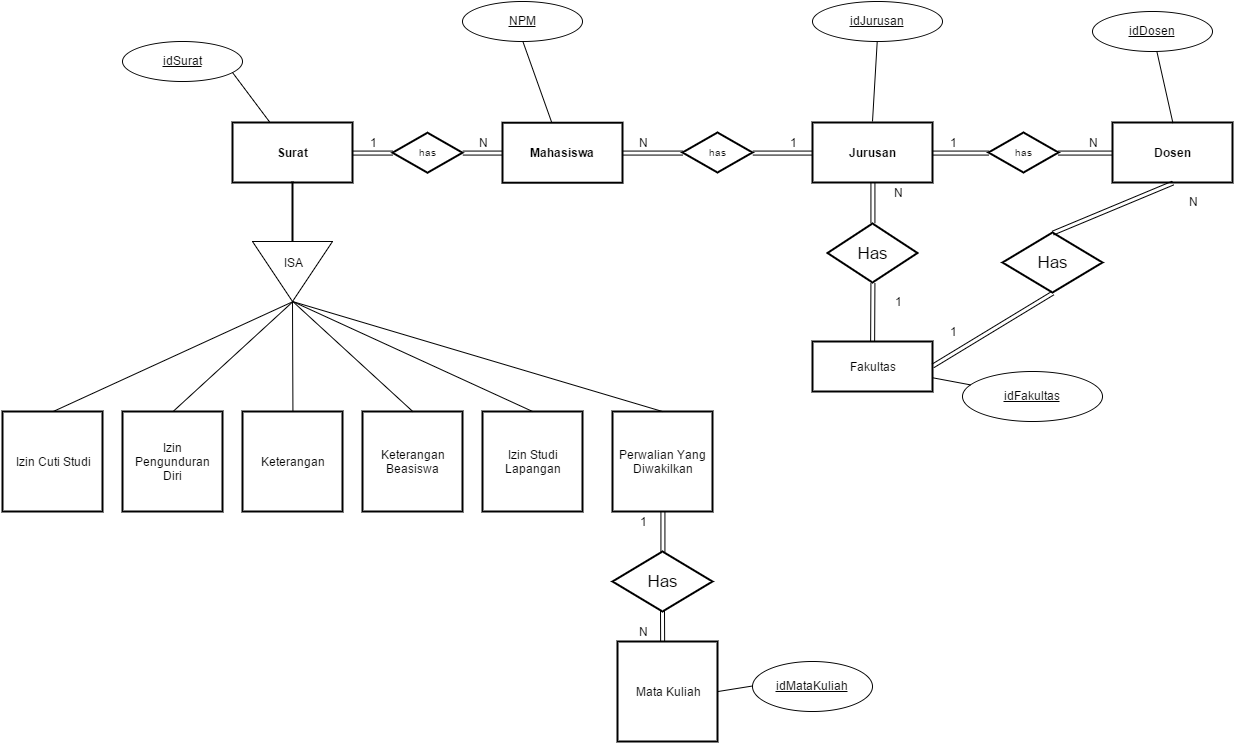

The diagram above was exported from draw.io. Its source (the exported page's mxGraphModel, read from the mxfile embedded in the PNG):
<mxGraphModel dx="2101" dy="667" grid="1" gridSize="10" guides="1" tooltips="1" connect="1" arrows="1" fold="1" page="1" pageScale="1" pageWidth="850" pageHeight="1100" math="0" shadow="0">
  <root>
    <mxCell id="0" style=";html=1;" />
    <mxCell id="1" style=";html=1;" parent="0" />
    <mxCell id="2" value="Mahasiswa" style="strokeWidth=2;shape=mxgraph.er.entity;fontColor=#000000;buttonStyle=rect;fillColor=#ffffff;buttonText=;fontStyle=1;html=1;" vertex="1" parent="1">
      <mxGeometry x="400" y="141.21739130434776" width="120" height="60" as="geometry" />
    </mxCell>
    <mxCell id="4" value="Dosen" style="strokeWidth=2;shape=mxgraph.er.entity;fontColor=#000000;buttonStyle=rect;fillColor=#ffffff;buttonText=;fontStyle=1;html=1;" vertex="1" parent="1">
      <mxGeometry x="1010" y="141" width="120" height="60" as="geometry" />
    </mxCell>
    <mxCell id="5" value="Surat" style="strokeWidth=2;shape=mxgraph.er.entity;fontColor=#000000;buttonStyle=rect;fillColor=#ffffff;buttonText=;fontStyle=1;html=1;" vertex="1" parent="1">
      <mxGeometry x="130" y="141" width="120" height="60" as="geometry" />
    </mxCell>
    <mxCell id="6" value="Jurusan" style="strokeWidth=2;shape=mxgraph.er.entity;fontColor=#000000;buttonStyle=rect;fillColor=#ffffff;buttonText=;fontStyle=1;html=1;" vertex="1" parent="1">
      <mxGeometry x="710" y="141" width="120" height="60" as="geometry" />
    </mxCell>
    <mxCell id="7" value="has" style="strokeWidth=2;shape=mxgraph.er.has;buttonText=;fontSize=10;buttonStyle=rhombus;fontColor=#000000;fontStyle=0;html=1;" vertex="1" parent="1">
      <mxGeometry x="580" y="151" width="70" height="40" as="geometry" />
    </mxCell>
    <mxCell id="8" value="has" style="strokeWidth=2;shape=mxgraph.er.has;buttonText=;fontSize=10;buttonStyle=rhombus;fontColor=#000000;fontStyle=0;html=1;" vertex="1" parent="1">
      <mxGeometry x="290" y="151.21739130434776" width="70" height="40" as="geometry" />
    </mxCell>
    <mxCell id="9" value="has" style="strokeWidth=2;shape=mxgraph.er.has;buttonText=;fontSize=10;buttonStyle=rhombus;fontColor=#000000;fontStyle=0;html=1;" vertex="1" parent="1">
      <mxGeometry x="886" y="151" width="70" height="40" as="geometry" />
    </mxCell>
    <mxCell id="5b39d62431f53cd7-61" value="Has" style="shape=rhombus;strokeWidth=2;fontSize=17;perimeter=rhombusPerimeter;whiteSpace=wrap;html=1;align=center;" vertex="1" parent="1">
      <mxGeometry x="725" y="242" width="90" height="59" as="geometry" />
    </mxCell>
    <mxCell id="5b39d62431f53cd7-62" value="Fakultas" style="strokeWidth=2;whiteSpace=wrap;html=1;align=center;" vertex="1" parent="1">
      <mxGeometry x="710" y="360" width="120" height="50" as="geometry" />
    </mxCell>
    <mxCell id="5b39d62431f53cd7-65" value="" style="triangle;whiteSpace=wrap;html=1;direction=south;" vertex="1" parent="1">
      <mxGeometry x="150" y="260" width="80" height="60" as="geometry" />
    </mxCell>
    <mxCell id="5b39d62431f53cd7-66" value="ISA" style="text;html=1;strokeColor=none;fillColor=none;align=center;verticalAlign=middle;whiteSpace=wrap;" vertex="1" parent="1">
      <mxGeometry x="170" y="271" width="40" height="20" as="geometry" />
    </mxCell>
    <mxCell id="5b39d62431f53cd7-67" value="Izin Pengunduran Diri" style="strokeWidth=2;whiteSpace=wrap;html=1;align=center;" vertex="1" parent="1">
      <mxGeometry x="20" y="430" width="100" height="100" as="geometry" />
    </mxCell>
    <mxCell id="5b39d62431f53cd7-68" value="Izin Cuti Studi" style="strokeWidth=2;whiteSpace=wrap;html=1;align=center;" vertex="1" parent="1">
      <mxGeometry x="-100" y="430" width="100" height="100" as="geometry" />
    </mxCell>
    <mxCell id="5b39d62431f53cd7-69" value="Keterangan" style="strokeWidth=2;whiteSpace=wrap;html=1;align=center;" vertex="1" parent="1">
      <mxGeometry x="140" y="430" width="100" height="100" as="geometry" />
    </mxCell>
    <mxCell id="5b39d62431f53cd7-70" value="Keterangan Beasiswa" style="strokeWidth=2;whiteSpace=wrap;html=1;align=center;" vertex="1" parent="1">
      <mxGeometry x="260" y="430" width="100" height="100" as="geometry" />
    </mxCell>
    <mxCell id="5b39d62431f53cd7-71" value="Izin Studi Lapangan" style="strokeWidth=2;whiteSpace=wrap;html=1;align=center;" vertex="1" parent="1">
      <mxGeometry x="380" y="430" width="100" height="100" as="geometry" />
    </mxCell>
    <mxCell id="5b39d62431f53cd7-72" value="Perwalian Yang Diwakilkan" style="strokeWidth=2;whiteSpace=wrap;html=1;align=center;" vertex="1" parent="1">
      <mxGeometry x="510" y="430" width="100" height="100" as="geometry" />
    </mxCell>
    <mxCell id="5b39d62431f53cd7-73" value="" style="endArrow=none;html=1;entryX=0.5;entryY=0;exitX=1;exitY=0.5;" edge="1" parent="1" source="5b39d62431f53cd7-65" target="5b39d62431f53cd7-68">
      <mxGeometry width="50" height="50" relative="1" as="geometry">
        <mxPoint x="-100" y="600" as="sourcePoint" />
        <mxPoint x="-50" y="550" as="targetPoint" />
      </mxGeometry>
    </mxCell>
    <mxCell id="5b39d62431f53cd7-75" value="" style="endArrow=none;html=1;entryX=0.5;entryY=0;exitX=1;exitY=0.5;" edge="1" parent="1" source="5b39d62431f53cd7-65" target="5b39d62431f53cd7-67">
      <mxGeometry width="50" height="50" relative="1" as="geometry">
        <mxPoint x="-100" y="600" as="sourcePoint" />
        <mxPoint x="-50" y="550" as="targetPoint" />
      </mxGeometry>
    </mxCell>
    <mxCell id="5b39d62431f53cd7-76" value="" style="endArrow=none;html=1;entryX=0.5;entryY=0;" edge="1" parent="1" target="5b39d62431f53cd7-69">
      <mxGeometry width="50" height="50" relative="1" as="geometry">
        <mxPoint x="190" y="320" as="sourcePoint" />
        <mxPoint x="-50" y="550" as="targetPoint" />
      </mxGeometry>
    </mxCell>
    <mxCell id="5b39d62431f53cd7-77" value="" style="endArrow=none;html=1;entryX=0.5;entryY=0;exitX=1;exitY=0.5;" edge="1" parent="1" source="5b39d62431f53cd7-65" target="5b39d62431f53cd7-70">
      <mxGeometry width="50" height="50" relative="1" as="geometry">
        <mxPoint x="-100" y="600" as="sourcePoint" />
        <mxPoint x="-50" y="550" as="targetPoint" />
      </mxGeometry>
    </mxCell>
    <mxCell id="5b39d62431f53cd7-78" value="" style="endArrow=none;html=1;entryX=0.5;entryY=0;exitX=1;exitY=0.5;" edge="1" parent="1" source="5b39d62431f53cd7-65" target="5b39d62431f53cd7-71">
      <mxGeometry width="50" height="50" relative="1" as="geometry">
        <mxPoint x="-100" y="600" as="sourcePoint" />
        <mxPoint x="-50" y="550" as="targetPoint" />
      </mxGeometry>
    </mxCell>
    <mxCell id="5b39d62431f53cd7-79" value="" style="endArrow=none;html=1;entryX=0.5;entryY=0;exitX=1;exitY=0.5;" edge="1" parent="1" source="5b39d62431f53cd7-65" target="5b39d62431f53cd7-72">
      <mxGeometry width="50" height="50" relative="1" as="geometry">
        <mxPoint x="-100" y="600" as="sourcePoint" />
        <mxPoint x="-50" y="550" as="targetPoint" />
      </mxGeometry>
    </mxCell>
    <mxCell id="5b39d62431f53cd7-80" value="Has" style="shape=rhombus;strokeWidth=2;fontSize=17;perimeter=rhombusPerimeter;whiteSpace=wrap;html=1;align=center;" vertex="1" parent="1">
      <mxGeometry x="510" y="570" width="100" height="60" as="geometry" />
    </mxCell>
    <mxCell id="5b39d62431f53cd7-83" value="" style="line;strokeWidth=2;direction=south;html=1;" vertex="1" parent="1">
      <mxGeometry x="185" y="200" width="10" height="60" as="geometry" />
    </mxCell>
    <mxCell id="5b39d62431f53cd7-84" value="Mata Kuliah" style="strokeWidth=2;whiteSpace=wrap;html=1;align=center;" vertex="1" parent="1">
      <mxGeometry x="515" y="660" width="100" height="100" as="geometry" />
    </mxCell>
    <mxCell id="5b39d62431f53cd7-86" value="&lt;u&gt;idMataKuliah&lt;/u&gt;" style="ellipse;whiteSpace=wrap;html=1;" vertex="1" parent="1">
      <mxGeometry x="650" y="680" width="120" height="50" as="geometry" />
    </mxCell>
    <mxCell id="5b39d62431f53cd7-87" value="&lt;u&gt;idSurat&lt;/u&gt;" style="ellipse;whiteSpace=wrap;html=1;" vertex="1" parent="1">
      <mxGeometry x="20" y="60" width="120" height="40" as="geometry" />
    </mxCell>
    <mxCell id="5b39d62431f53cd7-88" value="&lt;u&gt;NPM&lt;/u&gt;" style="ellipse;whiteSpace=wrap;html=1;" vertex="1" parent="1">
      <mxGeometry x="360" y="20" width="120" height="40" as="geometry" />
    </mxCell>
    <mxCell id="5b39d62431f53cd7-89" value="&lt;u&gt;idJurusan&lt;/u&gt;" style="ellipse;whiteSpace=wrap;html=1;" vertex="1" parent="1">
      <mxGeometry x="710" y="20" width="130" height="40" as="geometry" />
    </mxCell>
    <mxCell id="5b39d62431f53cd7-90" value="&lt;u&gt;idFakultas&lt;/u&gt;" style="ellipse;whiteSpace=wrap;html=1;" vertex="1" parent="1">
      <mxGeometry x="860" y="390" width="140" height="50" as="geometry" />
    </mxCell>
    <mxCell id="5b39d62431f53cd7-91" value="&lt;u&gt;idDosen&lt;/u&gt;" style="ellipse;whiteSpace=wrap;html=1;" vertex="1" parent="1">
      <mxGeometry x="990" y="30" width="120" height="40" as="geometry" />
    </mxCell>
    <mxCell id="5b39d62431f53cd7-94" value="" style="endArrow=none;html=1;" edge="1" parent="1" source="5b39d62431f53cd7-62" target="5b39d62431f53cd7-90">
      <mxGeometry width="50" height="50" relative="1" as="geometry">
        <mxPoint x="830" y="435" as="sourcePoint" />
        <mxPoint x="900.7106781186548" y="385" as="targetPoint" />
      </mxGeometry>
    </mxCell>
    <mxCell id="5b39d62431f53cd7-95" value="" style="endArrow=none;html=1;exitX=0.5;exitY=0;" edge="1" parent="1" source="4" target="5b39d62431f53cd7-91">
      <mxGeometry width="50" height="50" relative="1" as="geometry">
        <mxPoint x="1040" y="160" as="sourcePoint" />
        <mxPoint x="1090" y="110" as="targetPoint" />
      </mxGeometry>
    </mxCell>
    <mxCell id="5b39d62431f53cd7-96" value="" style="endArrow=none;html=1;entryX=0.5;entryY=1;" edge="1" parent="1" target="5b39d62431f53cd7-89">
      <mxGeometry width="50" height="50" relative="1" as="geometry">
        <mxPoint x="770" y="140" as="sourcePoint" />
        <mxPoint x="810" y="70" as="targetPoint" />
      </mxGeometry>
    </mxCell>
    <mxCell id="5b39d62431f53cd7-97" value="" style="endArrow=none;html=1;entryX=0.5;entryY=1;" edge="1" parent="1" source="2" target="5b39d62431f53cd7-88">
      <mxGeometry width="50" height="50" relative="1" as="geometry">
        <mxPoint x="440" y="150" as="sourcePoint" />
        <mxPoint x="490" y="100" as="targetPoint" />
      </mxGeometry>
    </mxCell>
    <mxCell id="5b39d62431f53cd7-98" value="" style="endArrow=none;html=1;entryX=0;entryY=0.5;exitX=1;exitY=0.5;" edge="1" parent="1" source="5b39d62431f53cd7-84" target="5b39d62431f53cd7-86">
      <mxGeometry width="50" height="50" relative="1" as="geometry">
        <mxPoint x="615" y="735" as="sourcePoint" />
        <mxPoint x="665" y="685" as="targetPoint" />
      </mxGeometry>
    </mxCell>
    <mxCell id="5b39d62431f53cd7-99" value="" style="endArrow=none;html=1;" edge="1" parent="1" source="5">
      <mxGeometry width="50" height="50" relative="1" as="geometry">
        <mxPoint x="80" y="141" as="sourcePoint" />
        <mxPoint x="130" y="91" as="targetPoint" />
      </mxGeometry>
    </mxCell>
    <mxCell id="5b39d62431f53cd7-101" value="" style="shape=link;html=1;jettySize=auto;orthogonalLoop=1;entryX=0.5;entryY=1;exitX=0.5;exitY=0;" edge="1" parent="1" source="5b39d62431f53cd7-80" target="5b39d62431f53cd7-72">
      <mxGeometry width="50" height="50" relative="1" as="geometry">
        <mxPoint x="535" y="580" as="sourcePoint" />
        <mxPoint x="585" y="530" as="targetPoint" />
      </mxGeometry>
    </mxCell>
    <mxCell id="5b39d62431f53cd7-102" value="" style="shape=link;html=1;jettySize=auto;orthogonalLoop=1;exitX=0.5;exitY=0;" edge="1" parent="1">
      <mxGeometry x="560.1379310344828" y="619.7241379310345" width="50" height="50" as="geometry">
        <mxPoint x="560.1379310344828" y="659.7241379310345" as="sourcePoint" />
        <mxPoint x="560" y="630" as="targetPoint" />
      </mxGeometry>
    </mxCell>
    <mxCell id="5b39d62431f53cd7-103" value="" style="shape=link;html=1;jettySize=auto;orthogonalLoop=1;exitX=1;exitY=0.5;entryX=0;entryY=0.5;" edge="1" parent="1" source="2" target="7">
      <mxGeometry width="50" height="50" relative="1" as="geometry">
        <mxPoint x="530" y="200" as="sourcePoint" />
        <mxPoint x="580" y="150" as="targetPoint" />
      </mxGeometry>
    </mxCell>
    <mxCell id="5b39d62431f53cd7-104" value="" style="shape=link;html=1;jettySize=auto;orthogonalLoop=1;exitX=1;exitY=0.5;entryX=0;entryY=0.5;" edge="1" parent="1" source="7" target="6">
      <mxGeometry width="50" height="50" relative="1" as="geometry">
        <mxPoint x="660" y="200" as="sourcePoint" />
        <mxPoint x="710" y="150" as="targetPoint" />
      </mxGeometry>
    </mxCell>
    <mxCell id="5b39d62431f53cd7-105" value="" style="shape=link;html=1;jettySize=auto;orthogonalLoop=1;entryX=0;entryY=0.5;exitX=1;exitY=0.5;" edge="1" parent="1" source="6" target="9">
      <mxGeometry width="50" height="50" relative="1" as="geometry">
        <mxPoint x="830" y="200" as="sourcePoint" />
        <mxPoint x="880" y="150" as="targetPoint" />
      </mxGeometry>
    </mxCell>
    <mxCell id="5b39d62431f53cd7-106" value="" style="shape=link;html=1;jettySize=auto;orthogonalLoop=1;exitX=1;exitY=0.5;entryX=0;entryY=0.5;" edge="1" parent="1" source="9" target="4">
      <mxGeometry width="50" height="50" relative="1" as="geometry">
        <mxPoint x="960" y="200" as="sourcePoint" />
        <mxPoint x="1010" y="150" as="targetPoint" />
      </mxGeometry>
    </mxCell>
    <mxCell id="5b39d62431f53cd7-107" value="" style="shape=link;html=1;jettySize=auto;orthogonalLoop=1;entryX=0.5;entryY=1;exitX=0.5;exitY=0;" edge="1" parent="1" source="5b39d62431f53cd7-61" target="6">
      <mxGeometry width="50" height="50" relative="1" as="geometry">
        <mxPoint x="750" y="250" as="sourcePoint" />
        <mxPoint x="800" y="200" as="targetPoint" />
      </mxGeometry>
    </mxCell>
    <mxCell id="5b39d62431f53cd7-108" value="" style="shape=link;html=1;jettySize=auto;orthogonalLoop=1;entryX=0.5;entryY=1;" edge="1" parent="1" source="5b39d62431f53cd7-62" target="5b39d62431f53cd7-61">
      <mxGeometry width="50" height="50" relative="1" as="geometry">
        <mxPoint x="740" y="360" as="sourcePoint" />
        <mxPoint x="790" y="310" as="targetPoint" />
      </mxGeometry>
    </mxCell>
    <mxCell id="5b39d62431f53cd7-110" value="" style="shape=link;html=1;jettySize=auto;orthogonalLoop=1;exitX=1;exitY=0.5;entryX=0;entryY=0.5;" edge="1" parent="1" source="5" target="8">
      <mxGeometry width="50" height="50" relative="1" as="geometry">
        <mxPoint x="260" y="210" as="sourcePoint" />
        <mxPoint x="310" y="160" as="targetPoint" />
      </mxGeometry>
    </mxCell>
    <mxCell id="5b39d62431f53cd7-111" value="" style="shape=link;html=1;jettySize=auto;orthogonalLoop=1;exitX=1;exitY=0.5;entryX=0;entryY=0.5;" edge="1" parent="1" source="8" target="2">
      <mxGeometry width="50" height="50" relative="1" as="geometry">
        <mxPoint x="370" y="200" as="sourcePoint" />
        <mxPoint x="420" y="150" as="targetPoint" />
      </mxGeometry>
    </mxCell>
    <mxCell id="5b39d62431f53cd7-112" value="1" style="text;html=1;strokeColor=none;fillColor=none;align=center;verticalAlign=middle;whiteSpace=wrap;" vertex="1" parent="1">
      <mxGeometry x="520" y="530" width="40" height="20" as="geometry" />
    </mxCell>
    <mxCell id="5b39d62431f53cd7-113" value="N" style="text;html=1;strokeColor=none;fillColor=none;align=center;verticalAlign=middle;whiteSpace=wrap;" vertex="1" parent="1">
      <mxGeometry x="520" y="640" width="40" height="20" as="geometry" />
    </mxCell>
    <mxCell id="5b39d62431f53cd7-114" value="1" style="text;html=1;strokeColor=none;fillColor=none;align=center;verticalAlign=middle;whiteSpace=wrap;" vertex="1" parent="1">
      <mxGeometry x="250" y="151" width="40" height="20" as="geometry" />
    </mxCell>
    <mxCell id="5b39d62431f53cd7-115" value="N" style="text;html=1;strokeColor=none;fillColor=none;align=center;verticalAlign=middle;whiteSpace=wrap;" vertex="1" parent="1">
      <mxGeometry x="360" y="151" width="40" height="20" as="geometry" />
    </mxCell>
    <mxCell id="5b39d62431f53cd7-116" value="N" style="text;html=1;strokeColor=none;fillColor=none;align=center;verticalAlign=middle;whiteSpace=wrap;" vertex="1" parent="1">
      <mxGeometry x="520" y="151" width="40" height="20" as="geometry" />
    </mxCell>
    <mxCell id="5b39d62431f53cd7-117" value="1" style="text;html=1;strokeColor=none;fillColor=none;align=center;verticalAlign=middle;whiteSpace=wrap;" vertex="1" parent="1">
      <mxGeometry x="670" y="151" width="40" height="20" as="geometry" />
    </mxCell>
    <mxCell id="5b39d62431f53cd7-118" value="1" style="text;html=1;strokeColor=none;fillColor=none;align=center;verticalAlign=middle;whiteSpace=wrap;" vertex="1" parent="1">
      <mxGeometry x="830" y="151" width="40" height="20" as="geometry" />
    </mxCell>
    <mxCell id="5b39d62431f53cd7-119" value="N" style="text;html=1;strokeColor=none;fillColor=none;align=center;verticalAlign=middle;whiteSpace=wrap;" vertex="1" parent="1">
      <mxGeometry x="970" y="151" width="40" height="20" as="geometry" />
    </mxCell>
    <mxCell id="5b39d62431f53cd7-120" value="N" style="text;html=1;strokeColor=none;fillColor=none;align=center;verticalAlign=middle;whiteSpace=wrap;" vertex="1" parent="1">
      <mxGeometry x="775" y="201" width="40" height="20" as="geometry" />
    </mxCell>
    <mxCell id="5b39d62431f53cd7-121" value="1" style="text;html=1;strokeColor=none;fillColor=none;align=center;verticalAlign=middle;whiteSpace=wrap;" vertex="1" parent="1">
      <mxGeometry x="775" y="310" width="40" height="20" as="geometry" />
    </mxCell>
    <mxCell id="5b39d62431f53cd7-122" value="Has" style="shape=rhombus;strokeWidth=2;fontSize=17;perimeter=rhombusPerimeter;whiteSpace=wrap;html=1;align=center;" vertex="1" parent="1">
      <mxGeometry x="900" y="251" width="100" height="60" as="geometry" />
    </mxCell>
    <mxCell id="5b39d62431f53cd7-123" value="" style="shape=link;html=1;jettySize=auto;orthogonalLoop=1;entryX=0.5;entryY=1;exitX=0.5;exitY=0;" edge="1" parent="1" source="5b39d62431f53cd7-122" target="4">
      <mxGeometry width="50" height="50" relative="1" as="geometry">
        <mxPoint x="1010" y="267" as="sourcePoint" />
        <mxPoint x="1060" y="217" as="targetPoint" />
      </mxGeometry>
    </mxCell>
    <mxCell id="5b39d62431f53cd7-124" value="" style="shape=link;html=1;jettySize=auto;orthogonalLoop=1;exitX=1;exitY=0.5;entryX=0.5;entryY=1;" edge="1" parent="1" source="5b39d62431f53cd7-62" target="5b39d62431f53cd7-122">
      <mxGeometry width="50" height="50" relative="1" as="geometry">
        <mxPoint x="860" y="370" as="sourcePoint" />
        <mxPoint x="910" y="320" as="targetPoint" />
      </mxGeometry>
    </mxCell>
    <mxCell id="5b39d62431f53cd7-125" value="N" style="text;html=1;strokeColor=none;fillColor=none;align=center;verticalAlign=middle;whiteSpace=wrap;" vertex="1" parent="1">
      <mxGeometry x="1070" y="210" width="40" height="20" as="geometry" />
    </mxCell>
    <mxCell id="5b39d62431f53cd7-126" value="1" style="text;html=1;strokeColor=none;fillColor=none;align=center;verticalAlign=middle;whiteSpace=wrap;" vertex="1" parent="1">
      <mxGeometry x="830" y="340" width="40" height="20" as="geometry" />
    </mxCell>
    <mxCell id="50b550300801e2a1-10" style="edgeStyle=orthogonalEdgeStyle;rounded=0;html=1;exitX=0.5;exitY=0;entryX=0.5;entryY=0;jettySize=auto;orthogonalLoop=1;" edge="1" parent="1" source="5b39d62431f53cd7-112" target="5b39d62431f53cd7-112">
      <mxGeometry relative="1" as="geometry" />
    </mxCell>
  </root>
</mxGraphModel>